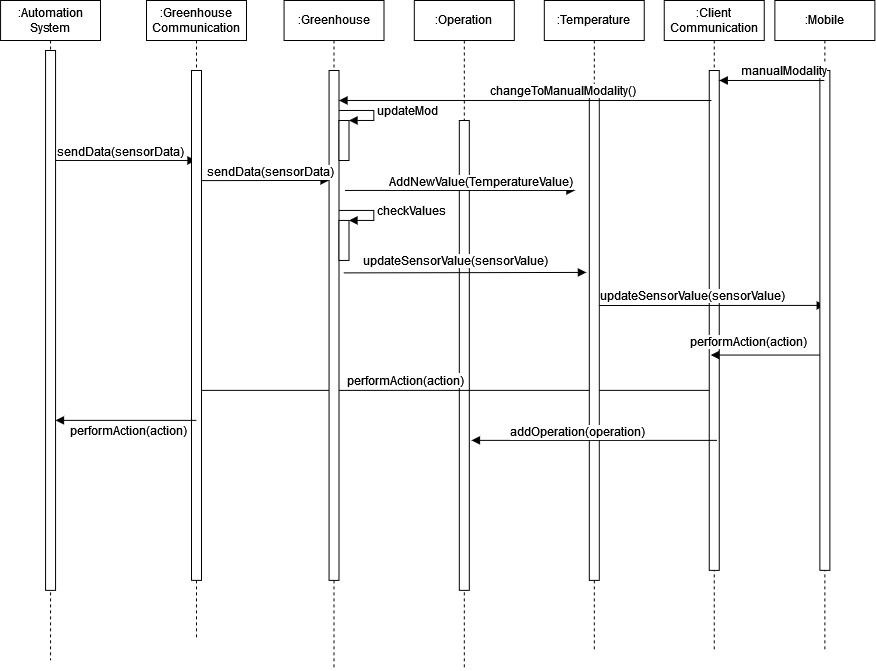

The diagram above was exported from draw.io. Its source (the exported page's mxGraphModel, read from the mxfile embedded in the PNG):
<mxGraphModel dx="5307" dy="1936" grid="1" gridSize="10" guides="1" tooltips="1" connect="1" arrows="1" fold="1" page="1" pageScale="1" pageWidth="827" pageHeight="1169" math="0" shadow="0">
  <root>
    <mxCell id="0" />
    <mxCell id="1" parent="0" />
    <mxCell id="2" value=":Operation" style="shape=umlLifeline;perimeter=lifelinePerimeter;whiteSpace=wrap;html=1;container=1;collapsible=0;recursiveResize=0;outlineConnect=0;fontSize=12;" vertex="1" parent="1">
      <mxGeometry x="417.9" y="2560" width="100" height="670" as="geometry" />
    </mxCell>
    <mxCell id="3" value="" style="html=1;points=[];perimeter=orthogonalPerimeter;fontSize=12;" vertex="1" parent="2">
      <mxGeometry x="45" y="120" width="10" height="470" as="geometry" />
    </mxCell>
    <mxCell id="4" value="&lt;div&gt;:Client&lt;/div&gt;&lt;div&gt;Communication&lt;/div&gt;" style="shape=umlLifeline;perimeter=lifelinePerimeter;whiteSpace=wrap;html=1;container=1;collapsible=0;recursiveResize=0;outlineConnect=0;fontSize=12;" vertex="1" parent="1">
      <mxGeometry x="667.9" y="2560" width="100" height="650" as="geometry" />
    </mxCell>
    <mxCell id="5" value="" style="html=1;points=[];perimeter=orthogonalPerimeter;fontSize=12;" vertex="1" parent="4">
      <mxGeometry x="45" y="70" width="10" height="500" as="geometry" />
    </mxCell>
    <mxCell id="6" value="updateSensorValue(sensorValue)" style="html=1;verticalAlign=bottom;endArrow=block;rounded=0;fontSize=12;exitX=0.71;exitY=0.439;exitDx=0;exitDy=0;exitPerimeter=0;" edge="1" parent="4" source="9">
      <mxGeometry x="-0.1465" width="80" relative="1" as="geometry">
        <mxPoint x="-310" y="304.5" as="sourcePoint" />
        <mxPoint x="161" y="305" as="targetPoint" />
        <mxPoint as="offset" />
      </mxGeometry>
    </mxCell>
    <mxCell id="7" value="performAction(action)" style="html=1;verticalAlign=bottom;endArrow=block;rounded=0;fontSize=12;" edge="1" parent="4" target="27">
      <mxGeometry x="0.179" width="80" relative="1" as="geometry">
        <mxPoint x="45.00000000000006" y="390" as="sourcePoint" />
        <mxPoint x="-64.0700000000001" y="390.0600000000004" as="targetPoint" />
        <Array as="points" />
        <mxPoint as="offset" />
      </mxGeometry>
    </mxCell>
    <mxCell id="8" value=":Temperature" style="shape=umlLifeline;perimeter=lifelinePerimeter;whiteSpace=wrap;html=1;container=1;collapsible=0;recursiveResize=0;outlineConnect=0;fontSize=12;" vertex="1" parent="1">
      <mxGeometry x="547.9000000000001" y="2560" width="100" height="650" as="geometry" />
    </mxCell>
    <mxCell id="9" value="" style="html=1;points=[];perimeter=orthogonalPerimeter;fontSize=12;" vertex="1" parent="8">
      <mxGeometry x="45" y="90" width="10" height="490" as="geometry" />
    </mxCell>
    <mxCell id="10" value="performAction(action)" style="html=1;verticalAlign=bottom;endArrow=block;rounded=0;fontSize=12;" edge="1" parent="8" target="4">
      <mxGeometry x="0.3366" y="-4" width="80" relative="1" as="geometry">
        <mxPoint x="284.5" y="354.6600000000001" as="sourcePoint" />
        <mxPoint x="-195" y="354.6600000000001" as="targetPoint" />
        <Array as="points" />
        <mxPoint as="offset" />
      </mxGeometry>
    </mxCell>
    <mxCell id="11" value=":Greenhouse" style="shape=umlLifeline;perimeter=lifelinePerimeter;whiteSpace=wrap;html=1;container=1;collapsible=0;recursiveResize=0;outlineConnect=0;fontSize=12;" vertex="1" parent="1">
      <mxGeometry x="287.57" y="2560" width="100" height="670" as="geometry" />
    </mxCell>
    <mxCell id="12" value="" style="html=1;points=[];perimeter=orthogonalPerimeter;fontSize=12;" vertex="1" parent="11">
      <mxGeometry x="45" y="70" width="10" height="510" as="geometry" />
    </mxCell>
    <mxCell id="13" value="" style="html=1;points=[];perimeter=orthogonalPerimeter;fontSize=12;" vertex="1" parent="11">
      <mxGeometry x="55" y="220" width="10" height="40" as="geometry" />
    </mxCell>
    <mxCell id="14" value="checkValues" style="edgeStyle=orthogonalEdgeStyle;html=1;align=left;spacingLeft=2;endArrow=block;rounded=0;entryX=1;entryY=0;fontSize=12;" edge="1" parent="11" source="12" target="13">
      <mxGeometry relative="1" as="geometry">
        <mxPoint x="60" y="180" as="sourcePoint" />
        <Array as="points">
          <mxPoint x="90" y="210" />
          <mxPoint x="90" y="220" />
        </Array>
      </mxGeometry>
    </mxCell>
    <mxCell id="15" value="" style="html=1;points=[];perimeter=orthogonalPerimeter;fontSize=12;" vertex="1" parent="11">
      <mxGeometry x="55" y="120" width="10" height="40" as="geometry" />
    </mxCell>
    <mxCell id="16" value="updateMod" style="edgeStyle=orthogonalEdgeStyle;html=1;align=left;spacingLeft=2;endArrow=block;rounded=0;entryX=1;entryY=0;fontSize=12;" edge="1" parent="11" target="15">
      <mxGeometry relative="1" as="geometry">
        <mxPoint x="55.000000000000114" y="110" as="sourcePoint" />
        <Array as="points">
          <mxPoint x="90" y="110" />
          <mxPoint x="90" y="120" />
        </Array>
      </mxGeometry>
    </mxCell>
    <mxCell id="17" value="" style="html=1;verticalAlign=bottom;labelBackgroundColor=none;endArrow=block;endFill=1;rounded=0;fontSize=12;exitX=1.005;exitY=0.216;exitDx=0;exitDy=0;exitPerimeter=0;" edge="1" parent="11" source="28">
      <mxGeometry width="160" relative="1" as="geometry">
        <mxPoint x="-64" y="180" as="sourcePoint" />
        <mxPoint x="45" y="180" as="targetPoint" />
      </mxGeometry>
    </mxCell>
    <mxCell id="18" value="sendData(sensorData)" style="edgeLabel;html=1;align=center;verticalAlign=middle;resizable=0;points=[];fontSize=12;" connectable="0" vertex="1" parent="17">
      <mxGeometry x="0.159" relative="1" as="geometry">
        <mxPoint x="-5" y="-10" as="offset" />
      </mxGeometry>
    </mxCell>
    <mxCell id="19" value="&lt;div&gt;:Automation&lt;/div&gt;&lt;div&gt;System&lt;br&gt;&lt;/div&gt;" style="shape=umlLifeline;perimeter=lifelinePerimeter;whiteSpace=wrap;html=1;container=1;collapsible=0;recursiveResize=0;outlineConnect=0;fontSize=12;" vertex="1" parent="1">
      <mxGeometry x="4" y="2560" width="100" height="660" as="geometry" />
    </mxCell>
    <mxCell id="20" value="" style="html=1;points=[];perimeter=orthogonalPerimeter;fontSize=12;" vertex="1" parent="19">
      <mxGeometry x="45" y="50" width="10" height="540" as="geometry" />
    </mxCell>
    <mxCell id="21" value="" style="html=1;verticalAlign=bottom;labelBackgroundColor=none;endArrow=block;endFill=1;rounded=0;fontSize=12;" edge="1" parent="19" target="27">
      <mxGeometry width="160" relative="1" as="geometry">
        <mxPoint x="55" y="160" as="sourcePoint" />
        <mxPoint x="164" y="160" as="targetPoint" />
      </mxGeometry>
    </mxCell>
    <mxCell id="22" value="sendData(sensorData)" style="edgeLabel;html=1;align=center;verticalAlign=middle;resizable=0;points=[];fontSize=12;" connectable="0" vertex="1" parent="21">
      <mxGeometry x="0.159" relative="1" as="geometry">
        <mxPoint x="-17" y="-10" as="offset" />
      </mxGeometry>
    </mxCell>
    <mxCell id="23" value="" style="html=1;verticalAlign=bottom;labelBackgroundColor=none;endArrow=block;endFill=1;rounded=0;fontSize=12;" edge="1" parent="1">
      <mxGeometry width="160" relative="1" as="geometry">
        <mxPoint x="348.5699999999997" y="2750" as="sourcePoint" />
        <mxPoint x="578.5699999999997" y="2750" as="targetPoint" />
      </mxGeometry>
    </mxCell>
    <mxCell id="24" value="AddNewValue(TemperatureValue)" style="edgeLabel;html=1;align=center;verticalAlign=middle;resizable=0;points=[];fontSize=12;" connectable="0" vertex="1" parent="23">
      <mxGeometry x="0.159" relative="1" as="geometry">
        <mxPoint x="2" y="-10" as="offset" />
      </mxGeometry>
    </mxCell>
    <mxCell id="25" value=":Mobile" style="shape=umlLifeline;perimeter=lifelinePerimeter;whiteSpace=wrap;html=1;container=1;collapsible=0;recursiveResize=0;outlineConnect=0;fontSize=12;" vertex="1" parent="1">
      <mxGeometry x="778.5699999999999" y="2560" width="100" height="650" as="geometry" />
    </mxCell>
    <mxCell id="26" value="" style="html=1;points=[];perimeter=orthogonalPerimeter;fontSize=12;" vertex="1" parent="25">
      <mxGeometry x="45" y="70" width="10" height="500" as="geometry" />
    </mxCell>
    <mxCell id="27" value="&lt;div&gt;:Greenhouse&lt;/div&gt;&lt;div&gt;Communication&lt;br&gt;&lt;/div&gt;" style="shape=umlLifeline;perimeter=lifelinePerimeter;whiteSpace=wrap;html=1;container=1;collapsible=0;recursiveResize=0;outlineConnect=0;fontSize=12;" vertex="1" parent="1">
      <mxGeometry x="150" y="2560" width="100" height="640" as="geometry" />
    </mxCell>
    <mxCell id="28" value="" style="html=1;points=[];perimeter=orthogonalPerimeter;fontSize=12;" vertex="1" parent="27">
      <mxGeometry x="45" y="70" width="10" height="510" as="geometry" />
    </mxCell>
    <mxCell id="29" value="performAction(action)" style="html=1;verticalAlign=bottom;endArrow=block;rounded=0;fontSize=12;" edge="1" parent="27">
      <mxGeometry x="-0.0071" y="20" width="80" relative="1" as="geometry">
        <mxPoint x="50" y="420" as="sourcePoint" />
        <mxPoint x="-90.99857142857155" y="420" as="targetPoint" />
        <Array as="points" />
        <mxPoint as="offset" />
      </mxGeometry>
    </mxCell>
    <mxCell id="30" value="updateSensorValue(sensorValue)" style="html=1;verticalAlign=bottom;endArrow=block;rounded=0;fontSize=12;exitX=1.438;exitY=0.397;exitDx=0;exitDy=0;exitPerimeter=0;" edge="1" source="12" parent="1">
      <mxGeometry x="-0.0697" y="2" width="80" relative="1" as="geometry">
        <mxPoint x="356.90153846153845" y="2830.634482758621" as="sourcePoint" />
        <mxPoint x="590" y="2832" as="targetPoint" />
        <mxPoint as="offset" />
      </mxGeometry>
    </mxCell>
    <mxCell id="31" value="" style="html=1;verticalAlign=bottom;labelBackgroundColor=none;endArrow=block;endFill=1;rounded=0;fontSize=12;exitX=0.01;exitY=0.583;exitDx=0;exitDy=0;exitPerimeter=0;" edge="1" parent="1">
      <mxGeometry width="160" relative="1" as="geometry">
        <mxPoint x="720.6999999999998" y="3000" as="sourcePoint" />
        <mxPoint x="475.10000000000036" y="3000" as="targetPoint" />
      </mxGeometry>
    </mxCell>
    <mxCell id="32" value="addOperation(operation)" style="edgeLabel;html=1;align=center;verticalAlign=middle;resizable=0;points=[];fontSize=12;" connectable="0" vertex="1" parent="31">
      <mxGeometry x="0.159" relative="1" as="geometry">
        <mxPoint x="2" y="-10" as="offset" />
      </mxGeometry>
    </mxCell>
    <mxCell id="33" value="manualModality" style="html=1;verticalAlign=bottom;endArrow=block;rounded=0;fontSize=12;" edge="1" source="25" target="5" parent="1">
      <mxGeometry x="-0.2096" width="80" relative="1" as="geometry">
        <mxPoint x="818.9" y="2640" as="sourcePoint" />
        <mxPoint x="730" y="2640" as="targetPoint" />
        <Array as="points">
          <mxPoint x="750" y="2640" />
        </Array>
        <mxPoint as="offset" />
      </mxGeometry>
    </mxCell>
    <mxCell id="34" value="changeToManualModality()" style="html=1;verticalAlign=bottom;endArrow=block;rounded=0;fontSize=12;" edge="1" target="12" parent="1">
      <mxGeometry x="-0.2096" width="80" relative="1" as="geometry">
        <mxPoint x="715.1700000000001" y="2660" as="sourcePoint" />
        <mxPoint x="610.0000000000001" y="2660" as="targetPoint" />
        <Array as="points">
          <mxPoint x="637.1" y="2660" />
        </Array>
        <mxPoint as="offset" />
      </mxGeometry>
    </mxCell>
  </root>
</mxGraphModel>